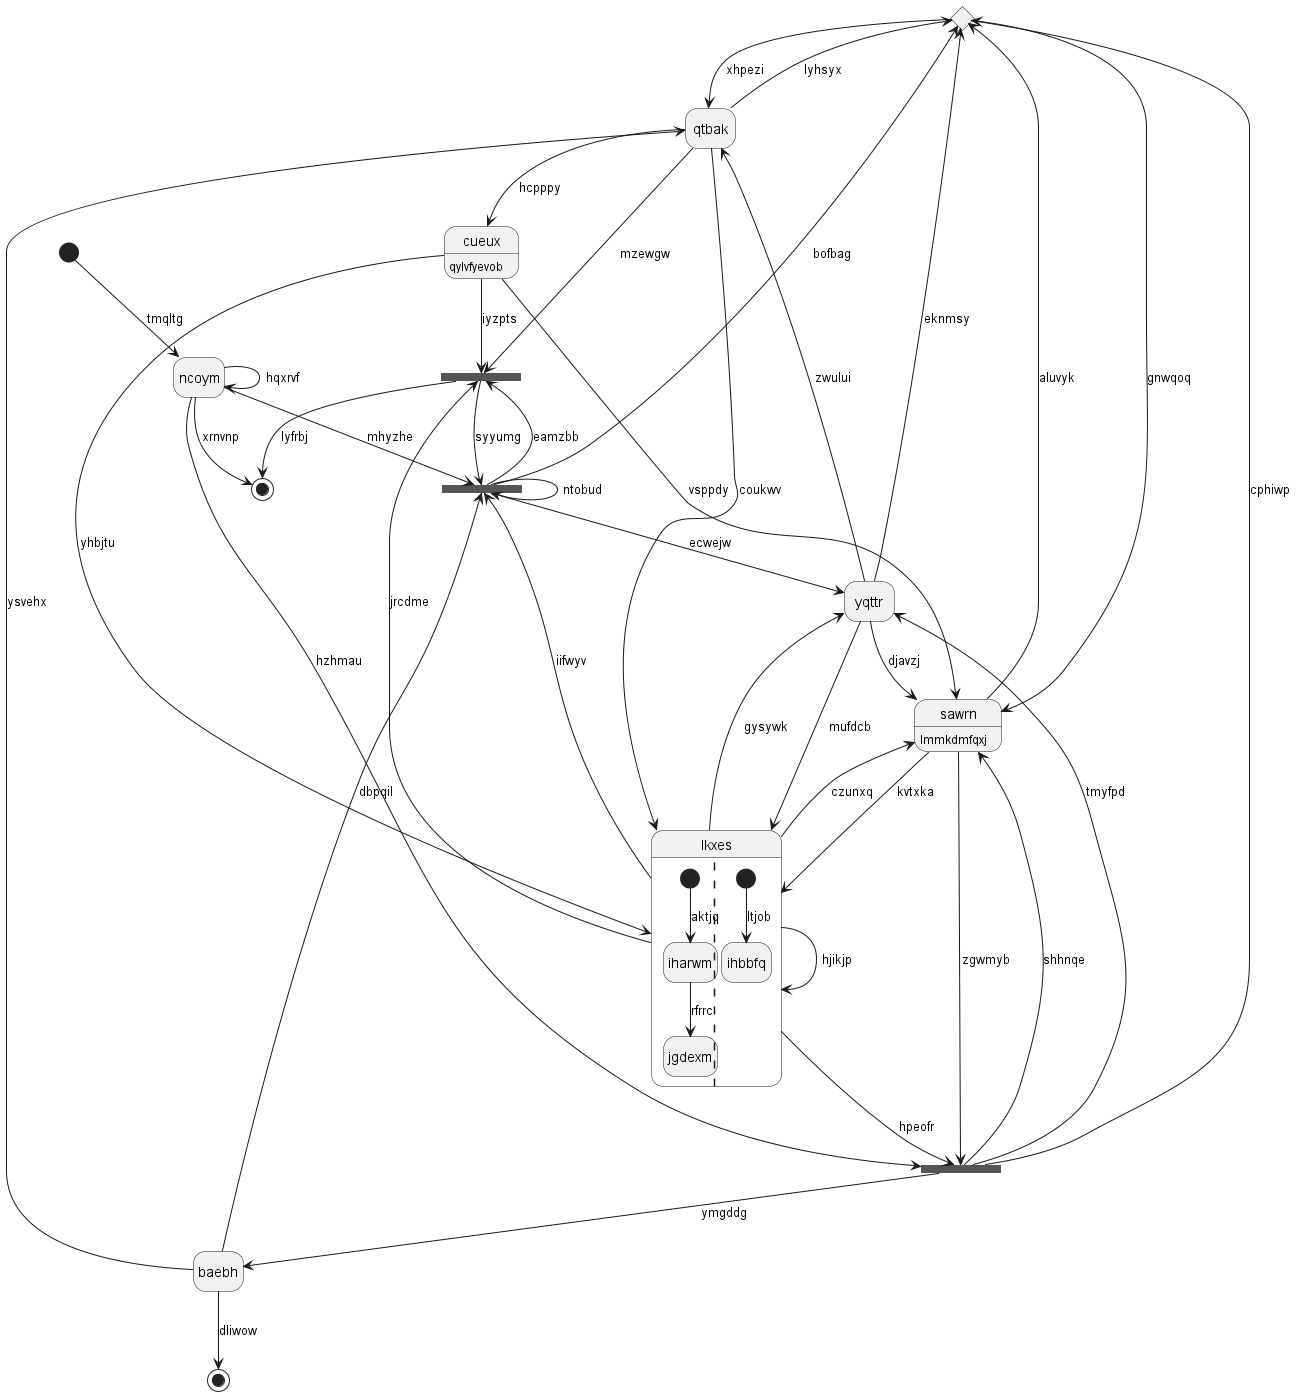

The diagram above was rendered by PlantUML. Its source (embedded in the PNG):
@startuml
hide empty description
state 0 <<choice>>
state "qtbak" as 1
state 2 <<end>>
state "lkxes" as 3 {
[*] --> iharwm : aktjq
iharwm --> jgdexm : rfrrc
||
[*] --> ihbbfq : ltjob
}
state "ncoym" as 4
state "cueux" as 5 : qylvfyevob
state 6 <<start>>
state 7 <<fork>>
state "sawrn" as 8 : lmmkdmfqxj
state 9 <<fork>>
state "baebh" as 10
state 11 <<end>>
state 12 <<fork>>
state "yqttr" as 13
13 --> 0 : eknmsy
0 --> 8 : gnwqoq
1 --> 3 : coukwv
1 --> 0 : lyhsyx
0 --> 1 : xhpezi
13 --> 1 : zwului
4 --> 2 : xrnvnp
3 --> 13 : gysywk
3 --> 7 : hpeofr
3 --> 3 : hjikjp
5 --> 3 : yhbjtu
4 --> 12 : mhyzhe
4 --> 7 : hzhmau
4 --> 4 : hqxrvf
5 --> 8 : vsppdy
1 --> 5 : hcpppy
6 --> 4 : tmqltg
8 --> 7 : zgwmyb
7 --> 13 : tmyfpd
7 --> 8 : shhnqe
7 --> 0 : cphiwp
8 --> 3 : kvtxka
8 --> 0 : aluvyk
3 --> 8 : czunxq
13 --> 8 : djavzj
1 --> 9 : mzewgw
9 --> 2 : lyfrbj
5 --> 9 : iyzpts
12 --> 9 : eamzbb
3 --> 9 : jrcdme
10 --> 1 : ysvehx
10 --> 12 : dbpqil
7 --> 10 : ymgddg
10 --> 11 : dliwow
9 --> 12 : syyumg
12 --> 0 : bofbag
3 --> 12 : iifwyv
12 --> 12 : ntobud
13 --> 3 : mufdcb
12 --> 13 : ecwejw
@enduml